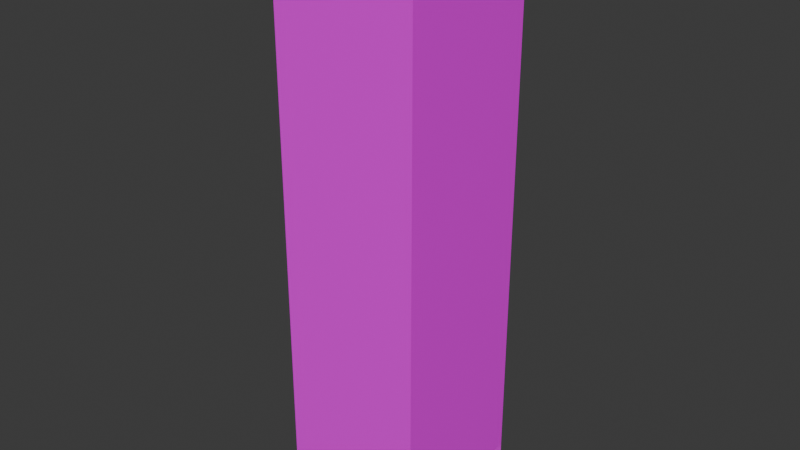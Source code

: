 # Source: Office_Building.blend  (saved by Blender 5.0.119; exported with 4.5.12 LTS)
import bpy
from mathutils import Matrix  # noqa: F401  (used for matrix-valued properties, if any)

bpy.ops.wm.read_factory_settings(use_empty=True)
scene = bpy.context.scene
scene.name = 'Scene'

# ---- images (referenced by path relative to the original .blend; pixels are not part of the script)
import os
ASSET_DIR = os.environ.get("B2B_ASSET_DIR", "")  # directory of the original .blend (textures are referenced by path, not embedded)
HERE = os.path.dirname(os.path.abspath(__file__))  # packed textures are extracted next to this script under _unpacked/

def load_image(name, relpath, width, height, colorspace="sRGB"):
    """Load a texture the original file referenced (path relative to the .blend, or extracted next to this script)."""
    p = next((c for c in (os.path.join(HERE, relpath), os.path.join(ASSET_DIR, relpath)) if relpath and os.path.exists(c)), "")
    if p:
        img = bpy.data.images.load(p, check_existing=True)
        img.name = name
    else:  # same state as the original file: an image datablock whose file is absent (Cycles renders it pink)
        img = bpy.data.images.new(name, width, height)
        img.source = "FILE"
        img.filepath = "//" + (relpath or name)
    img.colorspace_settings.name = colorspace
    return img
img_concrete_window_long_png = load_image('concrete_window_long.png', 'concrete_window_long.png', 1024, 1024, 'sRGB')
img_concrete_window_long_roughness_png = load_image('concrete_window_long_roughness.png', 'concrete_window_long_roughness.png', 1024, 1024, 'sRGB')
img_concrete_window_long_emisson_png = load_image('concrete_window_long_emisson.png', 'concrete_window_long_emisson.png', 1024, 1024, 'sRGB')
img_concrete_dirty_png = load_image('concrete_dirty.png', 'concrete_dirty.png', 1024, 1024, 'sRGB')

# ---- materials (node trees are filled in below, after node groups)
mat_office_building = bpy.data.materials.new('Office Building')
mat_office_building.alpha_threshold = 0.0
mat_office_building.use_backface_culling_lightprobe_volume = False
mat_office_building.roughness = 0.5
mat_office_building.line_color = (0.0, 0.0, 0.0, 1.0)
mat_office_building_roof = bpy.data.materials.new('Office Building Roof')
mat_office_building_roof.alpha_threshold = 0.0
mat_office_building_roof.use_backface_culling_lightprobe_volume = False
mat_office_building_roof.roughness = 0.5
mat_office_building_roof.line_color = (0.0, 0.0, 0.0, 1.0)

# ---- material node trees
mat_office_building.use_nodes = True; mat_office_building.node_tree.nodes.clear()
_N = mat_office_building.node_tree.nodes; _L = mat_office_building.node_tree.links
n0 = _N.new('ShaderNodeOutputMaterial'); n0.name = 'Material Output'; n0.location = (200, 100)
n1 = _N.new('ShaderNodeBsdfPrincipled'); n1.name = 'Principled BSDF'; n1.location = (-200, 100)
n1.inputs[27].default_value = (1.0, 0.6775, 0.1995, 1.0)
n2 = _N.new('ShaderNodeTexImage'); n2.name = 'Image Texture'; n2.location = (-640, 240)
n2.image = img_concrete_window_long_png
n2.interpolation = 'Closest'
n3 = _N.new('ShaderNodeTexImage'); n3.name = 'Image Texture.002'; n3.location = (-640, -320)
n3.image = img_concrete_window_long_roughness_png
n3.interpolation = 'Closest'
n4 = _N.new('ShaderNodeTexImage'); n4.name = 'Image Texture.003'; n4.location = (-640, -40)
n4.image = img_concrete_window_long_emisson_png
n4.interpolation = 'Closest'
_L.new(n1.outputs[0], n0.inputs[0])
_L.new(n3.outputs[0], n1.inputs[2])
_L.new(n2.outputs[0], n1.inputs[0])
n0.is_active_output = True
mat_office_building_roof.use_nodes = True; mat_office_building_roof.node_tree.nodes.clear()
_N = mat_office_building_roof.node_tree.nodes; _L = mat_office_building_roof.node_tree.links
n0 = _N.new('ShaderNodeOutputMaterial'); n0.name = 'Material Output'; n0.location = (200, 100)
n1 = _N.new('ShaderNodeBsdfPrincipled'); n1.name = 'Principled BSDF'; n1.location = (-200, 100)
n1.inputs[2].default_value = 1.0
n1.inputs[27].default_value = (1.0, 0.6775, 0.1995, 1.0)
n2 = _N.new('ShaderNodeTexImage'); n2.name = 'Image Texture'; n2.location = (-580, 100)
n2.image = img_concrete_dirty_png
n2.interpolation = 'Closest'
_L.new(n1.outputs[0], n0.inputs[0])
_L.new(n2.outputs[0], n1.inputs[0])
n0.is_active_output = True

# ---- world
world_world = bpy.data.worlds.new('World'); scene.world = world_world
world_world.use_nodes = True; world_world.node_tree.nodes.clear()
_N = world_world.node_tree.nodes; _L = world_world.node_tree.links
n0 = _N.new('ShaderNodeOutputWorld'); n0.name = 'World Output'; n0.location = (200, 100)
n1 = _N.new('ShaderNodeBackground'); n1.name = 'Background'; n1.location = (-200, 100)
n1.inputs[0].default_value = (0.05088, 0.05088, 0.05088, 1.0)
_L.new(n1.outputs[0], n0.inputs[0])
n0.is_active_output = True
world_world.color = (0.05088, 0.05088, 0.05088)
world_world.sun_shadow_jitter_overblur = 0.0

# ---- meshes
me_cube = bpy.data.meshes.new('Cube')
me_cube.from_pydata([(1.0, 1.0, -1.0), (1.0, 1.0, 7.0), (1.0, -1.0, -1.0), (-1.0, 1.0, -1.0), (-1.0, 1.0, 7.0), (-1.0, -1.0, -1.0), (-1.0, 1.0, 5.0), (1.0, -1.0, 1.0), (-1.0, -1.0, 1.0), (1.0, 1.0, 1.0), (-1.0, 1.0, 1.0), (1.0, -1.0, 3.0), (-1.0, -1.0, 3.0), (1.0, 1.0, 3.0), (-1.0, 1.0, 3.0), (1.0, 1.0, 5.0), (-1.0, -1.0, 5.0), (1.0, -1.0, 5.0), (-1.0, -1.0, 7.0), (1.0, -1.0, 7.0), (-1.0, -1.0, -0.5), (-1.0, 1.0, -0.5), (1.0, -1.0, -0.5), (1.0, 1.0, -0.5)], [], [(15, 17, 11, 13), (7, 11, 12, 8), (9, 13, 11, 7), (12, 11, 17, 16), (8, 12, 14, 10), (9, 10, 14, 13), (13, 14, 6, 15), (16, 6, 14, 12), (17, 15, 1, 19), (1, 4, 18, 19), (15, 6, 4, 1), (16, 17, 19, 18), (6, 16, 18, 4), (2, 22, 20, 5), (22, 7, 8, 20), (0, 23, 22, 2), (23, 9, 7, 22), (5, 20, 21, 3), (20, 8, 10, 21), (3, 21, 23, 0), (21, 10, 9, 23)])
me_cube.polygons.foreach_set('material_index', [0, 0, 0, 0, 0, 0, 0, 0, 0, 1, 0, 0, 0, 1, 0, 1, 0, 1, 0, 1, 0])
_uv = me_cube.uv_layers.new(name='UVMap')
_uv.uv.foreach_set('vector', [2.5, 4.971, -1.5, 4.971, -1.5, 0.9706, 2.5, 0.9706, 2.5, -3.029, 2.5, 0.9706, -1.5, 0.9706, -1.5, -3.029, 2.5, -3.029, 2.5, 0.9706, -1.5, 0.9706, -1.5, -3.029, -1.5, 0.9706, 2.5, 0.9706, 2.5, 4.971, -1.5, 4.971, -1.5, -3.029, -1.5, 0.9706, 2.5, 0.9706, 2.5, -3.029, 2.5, -3.029, -1.5, -3.029, -1.5, 0.9706, 2.5, 0.9706, 2.5, 0.9706, -1.5, 0.9706, -1.5, 4.971, 2.5, 4.971, -1.5, 4.971, 2.5, 4.971, 2.5, 0.9706, -1.5, 0.9706, -1.5, 4.971, 2.5, 4.971, 2.5, 8.971, -1.5, 8.971, 2.5, 3.441, -1.5, 3.441, -1.5, -0.5588, 2.5, -0.5588, 2.5, 4.971, -1.5, 4.971, -1.5, 8.971, 2.5, 8.971, -1.5, 4.971, 2.5, 4.971, 2.5, 8.971, -1.5, 8.971, 2.5, 4.971, -1.5, 4.971, -1.5, 8.971, 2.5, 8.971, 2.5, -7.029, 2.5, -6.029, -1.5, -6.029, -1.5, -7.029, 2.5, -6.029, 2.5, -3.029, -1.5, -3.029, -1.5, -6.029, 2.5, -7.029, 2.5, -6.029, -1.5, -6.029, -1.5, -7.029, 2.5, -6.029, 2.5, -3.029, -1.5, -3.029, -1.5, -6.029, -1.5, -7.029, -1.5, -6.029, 2.5, -6.029, 2.5, -7.029, -1.5, -6.029, -1.5, -3.029, 2.5, -3.029, 2.5, -6.029, -1.5, -7.029, -1.5, -6.029, 2.5, -6.029, 2.5, -7.029, -1.5, -6.029, -1.5, -3.029, 2.5, -3.029, 2.5, -6.029])
me_cube.materials.append(mat_office_building)
me_cube.materials.append(mat_office_building_roof)
me_cube.use_mirror_vertex_groups = False
me_cube.update()
me_cube.normals_split_custom_set([tuple(v) for v in zip(*[iter([1.0, 0.0, 0.0, 1.0, 0.0, 0.0, 1.0, 0.0, 0.0, 1.0, 0.0, 0.0, 0.0, -1.0, 0.0, 0.0, -1.0, 0.0, 0.0, -1.0, 0.0, 0.0, -1.0, 0.0, 1.0, 0.0, 0.0, 1.0, 0.0, 0.0, 1.0, 0.0, 0.0, 1.0, 0.0, 0.0, 0.0, -1.0, 0.0, 0.0, -1.0, 0.0, 0.0, -1.0, 0.0, 0.0, -1.0, 0.0, -1.0, 0.0, 0.0, -1.0, 0.0, 0.0, -1.0, 0.0, 0.0, -1.0, 0.0, 0.0, 0.0, 1.0, 0.0, 0.0, 1.0, 0.0, 0.0, 1.0, 0.0, 0.0, 1.0, 0.0, 0.0, 1.0, 0.0, 0.0, 1.0, 0.0, 0.0, 1.0, 0.0, 0.0, 1.0, 0.0, -1.0, 0.0, 0.0, -1.0, 0.0, 0.0, -1.0, 0.0, 0.0, -1.0, 0.0, 0.0, 1.0, 0.0, 0.0, 1.0, 0.0, 0.0, 1.0, 0.0, 0.0, 1.0, 0.0, 0.0, 0.0, 0.0, 1.0, 0.0, 0.0, 1.0, 0.0, 0.0, 1.0, 0.0, 0.0, 1.0, 0.0, 1.0, 0.0, 0.0, 1.0, 0.0, 0.0, 1.0, 0.0, 0.0, 1.0, 0.0, 0.0, -1.0, 0.0, 0.0, -1.0, 0.0, 0.0, -1.0, 0.0, 0.0, -1.0, 0.0, -1.0, 0.0, 0.0, -1.0, 0.0, 0.0, -1.0, 0.0, 0.0, -1.0, 0.0, 0.0, 0.0, -1.0, 0.0, 0.0, -1.0, 0.0, 0.0, -1.0, 0.0, 0.0, -1.0, 0.0, 0.0, -1.0, 0.0, 0.0, -1.0, 0.0, 0.0, -1.0, 0.0, 0.0, -1.0, 0.0, 1.0, 0.0, 0.0, 1.0, 0.0, 0.0, 1.0, 0.0, 0.0, 1.0, 0.0, 0.0, 1.0, 0.0, 0.0, 1.0, 0.0, 0.0, 1.0, 0.0, 0.0, 1.0, 0.0, 0.0, -1.0, 0.0, 0.0, -1.0, 0.0, 0.0, -1.0, 0.0, 0.0, -1.0, 0.0, 0.0, -1.0, 0.0, 0.0, -1.0, 0.0, 0.0, -1.0, 0.0, 0.0, -1.0, 0.0, 0.0, 0.0, 1.0, 0.0, 0.0, 1.0, 0.0, 0.0, 1.0, 0.0, 0.0, 1.0, 0.0, 0.0, 1.0, 0.0, 0.0, 1.0, 0.0, 0.0, 1.0, 0.0, 0.0, 1.0, 0.0])] * 3)])

# ---- objects
ob_office_building = bpy.data.objects.new('Office Building', me_cube)

# ---- transforms, parenting, visibility, modifiers, constraints
ob_office_building.location = (0.0, 0.0, 5.0)
ob_office_building.scale = (5.0, 5.0, 5.0)
ob_office_building.lock_rotations_4d = False
ob_office_building.empty_display_type = 'ARROWS'
ob_office_building.lineart.crease_threshold = 0.0

# ---- collection membership
scene.collection.objects.link(ob_office_building)

# ---- scene / render settings (as saved in the file)
scene.frame_start = 1; scene.frame_end = 250; scene.frame_set(1)
scene.render.engine = 'BLENDER_EEVEE_NEXT'
scene.render.bake_bias = 0.0
scene.render.bake_samples = 0
scene.cycles.sampling_pattern = 'TABULATED_SOBOL'
scene.eevee.use_volume_custom_range = False
scene.eevee.use_raytracing = True
bpy.context.view_layer.update()

# ---- added for rendering (the .blend has no active camera and no usable light): camera, sun
cam_auto = bpy.data.cameras.new('AutoCamera')
cam_auto.lens = 50.0
cam_auto.sensor_width = 36.0
cam_auto.clip_end = 1000.0
ob_auto_camera = bpy.data.objects.new('AutoCamera', cam_auto)
scene.collection.objects.link(ob_auto_camera)
ob_auto_camera.location = (39.254, -47.1047, 51.4032)
ob_auto_camera.rotation_euler = (1.09748, -7.21219e-08, 0.694738)
scene.camera = ob_auto_camera
light_auto_sun = bpy.data.lights.new('AutoSun', 'SUN')
light_auto_sun.energy = 3.0
light_auto_sun.angle = 0.0523599
ob_auto_sun = bpy.data.objects.new('AutoSun', light_auto_sun)
scene.collection.objects.link(ob_auto_sun)
ob_auto_sun.rotation_euler = (0.872665, 0.174533, 0.523599)
bpy.context.view_layer.update()

